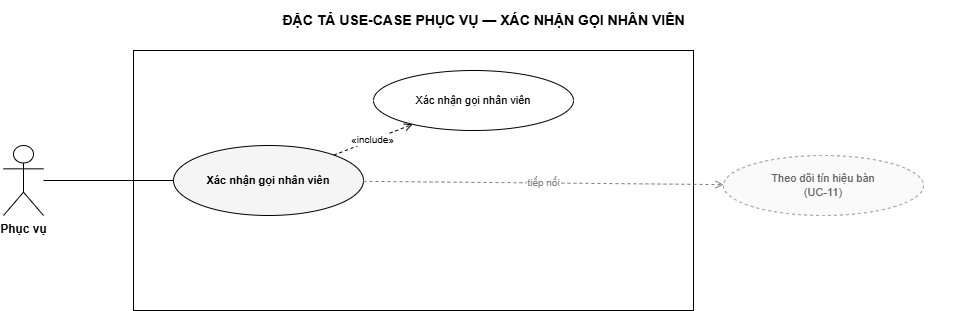

The diagram above was exported from draw.io. Its source (the exported page's mxGraphModel, read from the mxfile embedded in the PNG):
<mxGraphModel dx="941" dy="424" grid="1" gridSize="10" guides="1" tooltips="1" connect="1" arrows="1" fold="1" page="1" pageScale="1" pageWidth="1040" pageHeight="390" math="0" shadow="0">
  <root>
    <mxCell id="0" />
    <mxCell id="1" parent="0" />
    <mxCell id="title" value="ĐẶC TẢ USE-CASE PHỤC VỤ — XÁC NHẬN GỌI NHÂN VIÊN" style="text;html=1;fontSize=14;fontStyle=1;align=center;verticalAlign=middle;" parent="1" vertex="1">
      <mxGeometry x="40" y="40" width="960" height="40" as="geometry" />
    </mxCell>
    <mxCell id="boundary" value="" style="rounded=0;whiteSpace=wrap;html=1;verticalAlign=top;fontSize=11;fontStyle=2;fillColor=none;strokeColor=#000000;" parent="1" vertex="1">
      <mxGeometry x="170" y="90" width="560" height="260" as="geometry" />
    </mxCell>
    <mxCell id="a0" value="Phục vụ" style="shape=umlActor;verticalLabelPosition=bottom;verticalAlign=top;html=1;outlineConnect=0;fontSize=12;fontStyle=1;fillColor=#FFFFFF;strokeColor=#000000;" parent="1" vertex="1">
      <mxGeometry x="40" y="185" width="40" height="70" as="geometry" />
    </mxCell>
    <mxCell id="uc" value="Xác nhận gọi nhân viên" style="ellipse;whiteSpace=wrap;html=1;fontSize=11;verticalAlign=middle;fillColor=#FFFFFF;strokeColor=#000000;fontStyle=1;fillColor=#F5F5F5;" parent="1" vertex="1">
      <mxGeometry x="210" y="185" width="190" height="70" as="geometry" />
    </mxCell>
    <mxCell id="inc0" value="Xác nhận gọi nhân viên" style="ellipse;whiteSpace=wrap;html=1;fontSize=11;verticalAlign=middle;fillColor=#FFFFFF;strokeColor=#000000;" parent="1" vertex="1">
      <mxGeometry x="410" y="110" width="200" height="60" as="geometry" />
    </mxCell>
    <mxCell id="rel0" value="Theo dõi tín hiệu bàn&#10;(UC-11)" style="ellipse;whiteSpace=wrap;html=1;fontSize=11;verticalAlign=middle;fillColor=#FFFFFF;strokeColor=#000000;fillColor=#FAFAFA;strokeColor=#9E9E9E;fontColor=#616161;dashed=1;" parent="1" vertex="1">
      <mxGeometry x="760" y="195" width="200" height="60" as="geometry" />
    </mxCell>
    <mxCell id="e-a0" value="" style="edgeStyle=none;html=1;fontSize=10;endArrow=none;strokeColor=#000000;" parent="1" source="a0" target="uc" edge="1">
      <mxGeometry relative="1" as="geometry" />
    </mxCell>
    <mxCell id="e-inc0" value="«include»" style="edgeStyle=none;html=1;fontSize=10;endArrow=open;endFill=0;dashed=1;strokeColor=#000000;" parent="1" source="uc" target="inc0" edge="1">
      <mxGeometry relative="1" as="geometry" />
    </mxCell>
    <mxCell id="e-rel0" value="tiếp nối" style="edgeStyle=none;html=1;fontSize=10;endArrow=open;endFill=0;dashed=1;strokeColor=#808080;fontColor=#808080;" parent="1" source="uc" target="rel0" edge="1">
      <mxGeometry relative="1" as="geometry" />
    </mxCell>
  </root>
</mxGraphModel>